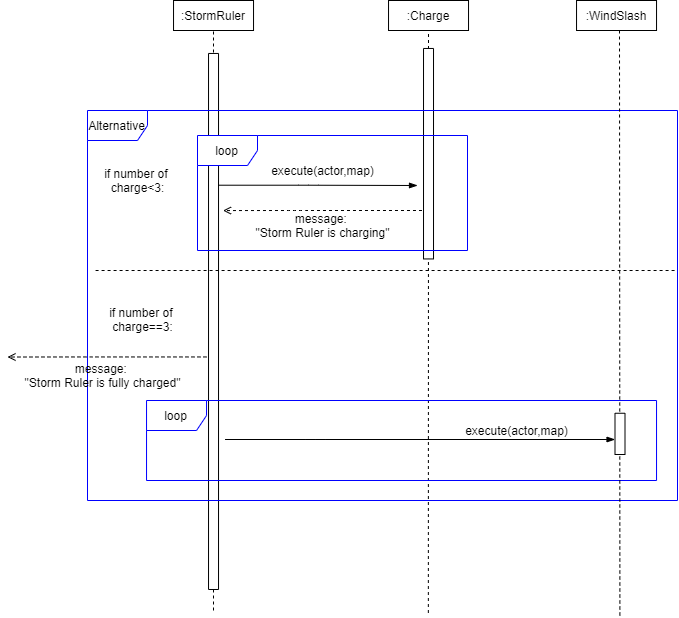

The diagram above was exported from draw.io. Its source (the exported page's mxGraphModel, read from the mxfile embedded in the PNG):
<mxGraphModel dx="920" dy="484" grid="1" gridSize="10" guides="1" tooltips="1" connect="1" arrows="1" fold="1" page="1" pageScale="1" pageWidth="850" pageHeight="1100" math="0" shadow="0">
  <root>
    <mxCell id="0" />
    <mxCell id="1" parent="0" />
    <mxCell id="zyqt12s6w9k-QQOfkYlV-1" value=":StormRuler" style="whiteSpace=wrap;html=1;" vertex="1" parent="1">
      <mxGeometry x="276.03" y="110" width="80" height="30" as="geometry" />
    </mxCell>
    <mxCell id="zyqt12s6w9k-QQOfkYlV-2" value=":Charge" style="whiteSpace=wrap;html=1;" vertex="1" parent="1">
      <mxGeometry x="491.03" y="110" width="80" height="30" as="geometry" />
    </mxCell>
    <mxCell id="zyqt12s6w9k-QQOfkYlV-3" value=":WindSlash" style="whiteSpace=wrap;html=1;" vertex="1" parent="1">
      <mxGeometry x="679.04" y="110" width="80" height="30" as="geometry" />
    </mxCell>
    <mxCell id="zyqt12s6w9k-QQOfkYlV-7" value="" style="endArrow=none;dashed=1;html=1;fontSize=12;" edge="1" parent="1">
      <mxGeometry width="50" height="50" relative="1" as="geometry">
        <mxPoint x="316" y="720" as="sourcePoint" />
        <mxPoint x="316" y="140" as="targetPoint" />
      </mxGeometry>
    </mxCell>
    <mxCell id="zyqt12s6w9k-QQOfkYlV-8" value="" style="endArrow=none;dashed=1;html=1;fontSize=12;" edge="1" parent="1">
      <mxGeometry width="50" height="50" relative="1" as="geometry">
        <mxPoint x="530.84" y="722.5" as="sourcePoint" />
        <mxPoint x="531" y="140" as="targetPoint" />
      </mxGeometry>
    </mxCell>
    <mxCell id="zyqt12s6w9k-QQOfkYlV-10" value="" style="rounded=0;whiteSpace=wrap;html=1;rotation=90;" vertex="1" parent="1">
      <mxGeometry x="48.02" y="425.97" width="536.03" height="10" as="geometry" />
    </mxCell>
    <mxCell id="zyqt12s6w9k-QQOfkYlV-11" value="" style="rounded=0;whiteSpace=wrap;html=1;rotation=90;" vertex="1" parent="1">
      <mxGeometry x="425.78" y="258.2" width="210.48" height="10" as="geometry" />
    </mxCell>
    <mxCell id="zyqt12s6w9k-QQOfkYlV-16" value="Alternative" style="shape=umlFrame;whiteSpace=wrap;html=1;strokeColor=#0000FF;fillColor=#FFFFFF;" vertex="1" parent="1">
      <mxGeometry x="190" y="220" width="590" height="390" as="geometry" />
    </mxCell>
    <mxCell id="zyqt12s6w9k-QQOfkYlV-17" value="if number of &lt;br&gt;charge==3:" style="text;html=1;align=center;verticalAlign=middle;resizable=0;points=[];autosize=1;strokeColor=none;fillColor=none;" vertex="1" parent="1">
      <mxGeometry x="205.07" y="413.98" width="80" height="30" as="geometry" />
    </mxCell>
    <mxCell id="zyqt12s6w9k-QQOfkYlV-19" value="if number of &lt;br&gt;charge&amp;lt;3:" style="text;html=1;align=center;verticalAlign=middle;resizable=0;points=[];autosize=1;strokeColor=none;fillColor=none;" vertex="1" parent="1">
      <mxGeometry x="200" y="275" width="80" height="30" as="geometry" />
    </mxCell>
    <mxCell id="zyqt12s6w9k-QQOfkYlV-20" value="" style="endArrow=blockThin;html=1;fontSize=10;endFill=1;" edge="1" parent="1">
      <mxGeometry width="50" height="50" relative="1" as="geometry">
        <mxPoint x="321.02999999999986" y="294.71000000000004" as="sourcePoint" />
        <mxPoint x="520" y="295" as="targetPoint" />
        <Array as="points">
          <mxPoint x="411.03" y="294.71000000000004" />
        </Array>
      </mxGeometry>
    </mxCell>
    <mxCell id="zyqt12s6w9k-QQOfkYlV-21" value="execute(actor,map)" style="text;html=1;align=center;verticalAlign=middle;resizable=0;points=[];autosize=1;strokeColor=none;fillColor=none;" vertex="1" parent="1">
      <mxGeometry x="365" y="270" width="120" height="20" as="geometry" />
    </mxCell>
    <mxCell id="zyqt12s6w9k-QQOfkYlV-22" value="loop" style="shape=umlFrame;whiteSpace=wrap;html=1;strokeColor=#0000FF;" vertex="1" parent="1">
      <mxGeometry x="300" y="245" width="270" height="115" as="geometry" />
    </mxCell>
    <mxCell id="zyqt12s6w9k-QQOfkYlV-25" value="loop" style="shape=umlFrame;whiteSpace=wrap;html=1;strokeColor=#0000FF;" vertex="1" parent="1">
      <mxGeometry x="249.04" y="510" width="510" height="80" as="geometry" />
    </mxCell>
    <mxCell id="zyqt12s6w9k-QQOfkYlV-26" value="execute(actor,map)" style="text;html=1;align=center;verticalAlign=middle;resizable=0;points=[];autosize=1;strokeColor=none;fillColor=none;" vertex="1" parent="1">
      <mxGeometry x="559.04" y="530" width="120" height="20" as="geometry" />
    </mxCell>
    <mxCell id="zyqt12s6w9k-QQOfkYlV-27" value="" style="endArrow=blockThin;html=1;fontSize=10;endFill=1;" edge="1" parent="1">
      <mxGeometry width="50" height="50" relative="1" as="geometry">
        <mxPoint x="327.5399999999998" y="549" as="sourcePoint" />
        <mxPoint x="717.54" y="549" as="targetPoint" />
        <Array as="points">
          <mxPoint x="417.54" y="549" />
        </Array>
      </mxGeometry>
    </mxCell>
    <mxCell id="zyqt12s6w9k-QQOfkYlV-37" value="" style="endArrow=none;dashed=1;html=1;fontSize=12;" edge="1" parent="1">
      <mxGeometry width="50" height="50" relative="1" as="geometry">
        <mxPoint x="198.0799999999999" y="380" as="sourcePoint" />
        <mxPoint x="778.08" y="380" as="targetPoint" />
      </mxGeometry>
    </mxCell>
    <mxCell id="zyqt12s6w9k-QQOfkYlV-38" value="" style="endArrow=open;html=1;dashed=1;endFill=0;" edge="1" parent="1">
      <mxGeometry width="50" height="50" relative="1" as="geometry">
        <mxPoint x="524.49" y="320" as="sourcePoint" />
        <mxPoint x="325.51999999999987" y="320.06999999999994" as="targetPoint" />
        <Array as="points">
          <mxPoint x="397.95000000000005" y="320" />
        </Array>
      </mxGeometry>
    </mxCell>
    <mxCell id="zyqt12s6w9k-QQOfkYlV-40" value="message: &lt;br&gt;&quot;Storm Ruler is charging&quot;" style="text;html=1;align=center;verticalAlign=middle;resizable=0;points=[];autosize=1;strokeColor=none;fillColor=none;" vertex="1" parent="1">
      <mxGeometry x="350" y="320" width="150" height="30" as="geometry" />
    </mxCell>
    <mxCell id="zyqt12s6w9k-QQOfkYlV-45" value="message: &lt;br&gt;&quot;Storm Ruler is fully charged&quot;" style="text;html=1;align=center;verticalAlign=middle;resizable=0;points=[];autosize=1;strokeColor=none;fillColor=none;" vertex="1" parent="1">
      <mxGeometry x="120" y="470" width="170" height="30" as="geometry" />
    </mxCell>
    <mxCell id="zyqt12s6w9k-QQOfkYlV-46" value="" style="endArrow=open;html=1;dashed=1;endFill=0;" edge="1" parent="1">
      <mxGeometry width="50" height="50" relative="1" as="geometry">
        <mxPoint x="308.97" y="466.45" as="sourcePoint" />
        <mxPoint x="109.99999999999989" y="466.5199999999999" as="targetPoint" />
        <Array as="points">
          <mxPoint x="182.43000000000006" y="466.45" />
        </Array>
      </mxGeometry>
    </mxCell>
    <mxCell id="zyqt12s6w9k-QQOfkYlV-48" value="" style="endArrow=none;dashed=1;html=1;fontSize=12;" edge="1" parent="1">
      <mxGeometry width="50" height="50" relative="1" as="geometry">
        <mxPoint x="722.3900000000001" y="725" as="sourcePoint" />
        <mxPoint x="722" y="140" as="targetPoint" />
      </mxGeometry>
    </mxCell>
    <mxCell id="zyqt12s6w9k-QQOfkYlV-49" value="" style="rounded=0;whiteSpace=wrap;html=1;rotation=90;" vertex="1" parent="1">
      <mxGeometry x="701.88" y="538.37" width="41.25" height="10" as="geometry" />
    </mxCell>
  </root>
</mxGraphModel>